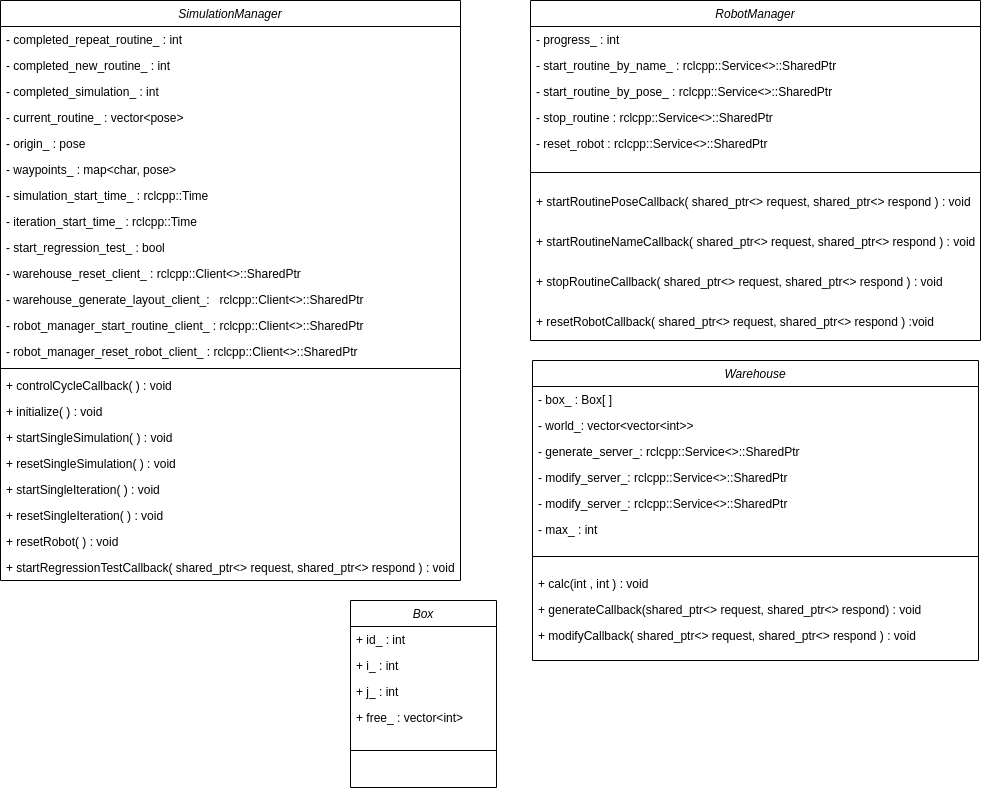

The diagram above was exported from draw.io. Its source (the exported page's mxGraphModel, read from the mxfile embedded in the PNG):
<mxGraphModel dx="1368" dy="712" grid="1" gridSize="10" guides="1" tooltips="1" connect="1" arrows="1" fold="1" page="1" pageScale="1" pageWidth="827" pageHeight="1169" math="0" shadow="0">
  <root>
    <mxCell id="0" />
    <mxCell id="1" parent="0" />
    <mxCell id="O_N-a4c38tmP3mYQox1M-1" value="RobotManager" style="swimlane;fontStyle=2;align=center;verticalAlign=top;childLayout=stackLayout;horizontal=1;startSize=26;horizontalStack=0;resizeParent=1;resizeLast=0;collapsible=1;marginBottom=0;rounded=0;shadow=0;strokeWidth=1;" parent="1" vertex="1">
      <mxGeometry x="630" y="50" width="450" height="340" as="geometry">
        <mxRectangle x="230" y="140" width="160" height="26" as="alternateBounds" />
      </mxGeometry>
    </mxCell>
    <mxCell id="O_N-a4c38tmP3mYQox1M-2" value="- progress_ : int" style="text;align=left;verticalAlign=top;spacingLeft=4;spacingRight=4;overflow=hidden;rotatable=0;points=[[0,0.5],[1,0.5]];portConstraint=eastwest;" parent="O_N-a4c38tmP3mYQox1M-1" vertex="1">
      <mxGeometry y="26" width="450" height="26" as="geometry" />
    </mxCell>
    <mxCell id="O_N-a4c38tmP3mYQox1M-3" value="- start_routine_by_name_ : rclcpp::Service&lt;&gt;::SharedPtr" style="text;align=left;verticalAlign=top;spacingLeft=4;spacingRight=4;overflow=hidden;rotatable=0;points=[[0,0.5],[1,0.5]];portConstraint=eastwest;" parent="O_N-a4c38tmP3mYQox1M-1" vertex="1">
      <mxGeometry y="52" width="450" height="26" as="geometry" />
    </mxCell>
    <mxCell id="O_N-a4c38tmP3mYQox1M-4" value="- start_routine_by_pose_ : rclcpp::Service&lt;&gt;::SharedPtr" style="text;align=left;verticalAlign=top;spacingLeft=4;spacingRight=4;overflow=hidden;rotatable=0;points=[[0,0.5],[1,0.5]];portConstraint=eastwest;" parent="O_N-a4c38tmP3mYQox1M-1" vertex="1">
      <mxGeometry y="78" width="450" height="26" as="geometry" />
    </mxCell>
    <mxCell id="O_N-a4c38tmP3mYQox1M-5" value="- stop_routine : rclcpp::Service&lt;&gt;::SharedPtr" style="text;align=left;verticalAlign=top;spacingLeft=4;spacingRight=4;overflow=hidden;rotatable=0;points=[[0,0.5],[1,0.5]];portConstraint=eastwest;" parent="O_N-a4c38tmP3mYQox1M-1" vertex="1">
      <mxGeometry y="104" width="450" height="26" as="geometry" />
    </mxCell>
    <mxCell id="O_N-a4c38tmP3mYQox1M-6" value="- reset_robot : rclcpp::Service&lt;&gt;::SharedPtr" style="text;align=left;verticalAlign=top;spacingLeft=4;spacingRight=4;overflow=hidden;rotatable=0;points=[[0,0.5],[1,0.5]];portConstraint=eastwest;" parent="O_N-a4c38tmP3mYQox1M-1" vertex="1">
      <mxGeometry y="130" width="450" height="26" as="geometry" />
    </mxCell>
    <mxCell id="O_N-a4c38tmP3mYQox1M-7" value="" style="line;html=1;strokeWidth=1;align=left;verticalAlign=middle;spacingTop=-1;spacingLeft=3;spacingRight=3;rotatable=0;labelPosition=right;points=[];portConstraint=eastwest;" parent="O_N-a4c38tmP3mYQox1M-1" vertex="1">
      <mxGeometry y="156" width="450" height="32" as="geometry" />
    </mxCell>
    <mxCell id="O_N-a4c38tmP3mYQox1M-8" value="+ startRoutinePoseCallback( shared_ptr&lt;&gt; request, shared_ptr&lt;&gt; respond ) : void" style="text;align=left;verticalAlign=top;spacingLeft=4;spacingRight=4;overflow=hidden;rotatable=0;points=[[0,0.5],[1,0.5]];portConstraint=eastwest;" parent="O_N-a4c38tmP3mYQox1M-1" vertex="1">
      <mxGeometry y="188" width="450" height="40" as="geometry" />
    </mxCell>
    <mxCell id="O_N-a4c38tmP3mYQox1M-9" value="+ startRoutineNameCallback( shared_ptr&lt;&gt; request, shared_ptr&lt;&gt; respond ) : void" style="text;align=left;verticalAlign=top;spacingLeft=4;spacingRight=4;overflow=hidden;rotatable=0;points=[[0,0.5],[1,0.5]];portConstraint=eastwest;" parent="O_N-a4c38tmP3mYQox1M-1" vertex="1">
      <mxGeometry y="228" width="450" height="40" as="geometry" />
    </mxCell>
    <mxCell id="O_N-a4c38tmP3mYQox1M-10" value="+ stopRoutineCallback( shared_ptr&lt;&gt; request, shared_ptr&lt;&gt; respond ) : void" style="text;align=left;verticalAlign=top;spacingLeft=4;spacingRight=4;overflow=hidden;rotatable=0;points=[[0,0.5],[1,0.5]];portConstraint=eastwest;" parent="O_N-a4c38tmP3mYQox1M-1" vertex="1">
      <mxGeometry y="268" width="450" height="40" as="geometry" />
    </mxCell>
    <mxCell id="O_N-a4c38tmP3mYQox1M-11" value="+ resetRobotCallback( shared_ptr&lt;&gt; request, shared_ptr&lt;&gt; respond ) :void" style="text;align=left;verticalAlign=top;spacingLeft=4;spacingRight=4;overflow=hidden;rotatable=0;points=[[0,0.5],[1,0.5]];portConstraint=eastwest;" parent="O_N-a4c38tmP3mYQox1M-1" vertex="1">
      <mxGeometry y="308" width="450" height="32" as="geometry" />
    </mxCell>
    <mxCell id="O_N-a4c38tmP3mYQox1M-12" value="&lt;span id=&quot;docs-internal-guid-9ce4867a-7fff-c50c-6206-867457380cdc&quot;&gt;&lt;p style=&quot;text-align: left; line-height: 1.38; margin-top: 0pt; margin-bottom: 0pt;&quot; dir=&quot;ltr&quot;&gt;&lt;br&gt;&lt;/p&gt;&lt;/span&gt;" style="text;html=1;align=center;verticalAlign=middle;resizable=0;points=[];autosize=1;strokeColor=none;fillColor=none;" parent="1" vertex="1">
      <mxGeometry x="760" y="340" width="20" height="30" as="geometry" />
    </mxCell>
    <mxCell id="vm5TI20AkvkhoennB8Sr-1" value="SimulationManager" style="swimlane;fontStyle=2;align=center;verticalAlign=top;childLayout=stackLayout;horizontal=1;startSize=26;horizontalStack=0;resizeParent=1;resizeLast=0;collapsible=1;marginBottom=0;rounded=0;shadow=0;strokeWidth=1;" parent="1" vertex="1">
      <mxGeometry x="100" y="50" width="460" height="580" as="geometry">
        <mxRectangle x="120" y="50" width="160" height="26" as="alternateBounds" />
      </mxGeometry>
    </mxCell>
    <mxCell id="vm5TI20AkvkhoennB8Sr-2" value="- completed_repeat_routine_ : int" style="text;align=left;verticalAlign=top;spacingLeft=4;spacingRight=4;overflow=hidden;rotatable=0;points=[[0,0.5],[1,0.5]];portConstraint=eastwest;" parent="vm5TI20AkvkhoennB8Sr-1" vertex="1">
      <mxGeometry y="26" width="460" height="26" as="geometry" />
    </mxCell>
    <mxCell id="vm5TI20AkvkhoennB8Sr-3" value="- completed_new_routine_ : int" style="text;align=left;verticalAlign=top;spacingLeft=4;spacingRight=4;overflow=hidden;rotatable=0;points=[[0,0.5],[1,0.5]];portConstraint=eastwest;rounded=0;shadow=0;html=0;" parent="vm5TI20AkvkhoennB8Sr-1" vertex="1">
      <mxGeometry y="52" width="460" height="26" as="geometry" />
    </mxCell>
    <mxCell id="vm5TI20AkvkhoennB8Sr-4" value="- completed_simulation_ : int" style="text;align=left;verticalAlign=top;spacingLeft=4;spacingRight=4;overflow=hidden;rotatable=0;points=[[0,0.5],[1,0.5]];portConstraint=eastwest;rounded=0;shadow=0;html=0;" parent="vm5TI20AkvkhoennB8Sr-1" vertex="1">
      <mxGeometry y="78" width="460" height="26" as="geometry" />
    </mxCell>
    <mxCell id="vm5TI20AkvkhoennB8Sr-5" value="- current_routine_ : vector&lt;pose&gt; " style="text;align=left;verticalAlign=top;spacingLeft=4;spacingRight=4;overflow=hidden;rotatable=0;points=[[0,0.5],[1,0.5]];portConstraint=eastwest;rounded=0;shadow=0;html=0;" parent="vm5TI20AkvkhoennB8Sr-1" vertex="1">
      <mxGeometry y="104" width="460" height="26" as="geometry" />
    </mxCell>
    <mxCell id="vm5TI20AkvkhoennB8Sr-6" value="- origin_ : pose" style="text;align=left;verticalAlign=top;spacingLeft=4;spacingRight=4;overflow=hidden;rotatable=0;points=[[0,0.5],[1,0.5]];portConstraint=eastwest;rounded=0;shadow=0;html=0;" parent="vm5TI20AkvkhoennB8Sr-1" vertex="1">
      <mxGeometry y="130" width="460" height="26" as="geometry" />
    </mxCell>
    <mxCell id="vm5TI20AkvkhoennB8Sr-7" value="- waypoints_ : map&lt;char, pose&gt;" style="text;align=left;verticalAlign=top;spacingLeft=4;spacingRight=4;overflow=hidden;rotatable=0;points=[[0,0.5],[1,0.5]];portConstraint=eastwest;rounded=0;shadow=0;html=0;" parent="vm5TI20AkvkhoennB8Sr-1" vertex="1">
      <mxGeometry y="156" width="460" height="26" as="geometry" />
    </mxCell>
    <mxCell id="vm5TI20AkvkhoennB8Sr-8" value="- simulation_start_time_ : rclcpp::Time" style="text;align=left;verticalAlign=top;spacingLeft=4;spacingRight=4;overflow=hidden;rotatable=0;points=[[0,0.5],[1,0.5]];portConstraint=eastwest;rounded=0;shadow=0;html=0;" parent="vm5TI20AkvkhoennB8Sr-1" vertex="1">
      <mxGeometry y="182" width="460" height="26" as="geometry" />
    </mxCell>
    <mxCell id="vm5TI20AkvkhoennB8Sr-9" value="- iteration_start_time_ : rclcpp::Time" style="text;align=left;verticalAlign=top;spacingLeft=4;spacingRight=4;overflow=hidden;rotatable=0;points=[[0,0.5],[1,0.5]];portConstraint=eastwest;rounded=0;shadow=0;html=0;" parent="vm5TI20AkvkhoennB8Sr-1" vertex="1">
      <mxGeometry y="208" width="460" height="26" as="geometry" />
    </mxCell>
    <mxCell id="vm5TI20AkvkhoennB8Sr-10" value="- start_regression_test_ : bool" style="text;align=left;verticalAlign=top;spacingLeft=4;spacingRight=4;overflow=hidden;rotatable=0;points=[[0,0.5],[1,0.5]];portConstraint=eastwest;rounded=0;shadow=0;html=0;" parent="vm5TI20AkvkhoennB8Sr-1" vertex="1">
      <mxGeometry y="234" width="460" height="26" as="geometry" />
    </mxCell>
    <mxCell id="vm5TI20AkvkhoennB8Sr-11" value="- warehouse_reset_client_ : rclcpp::Client&lt;&gt;::SharedPtr&#10;&#10;" style="text;align=left;verticalAlign=top;spacingLeft=4;spacingRight=4;overflow=hidden;rotatable=0;points=[[0,0.5],[1,0.5]];portConstraint=eastwest;rounded=0;shadow=0;html=0;" parent="vm5TI20AkvkhoennB8Sr-1" vertex="1">
      <mxGeometry y="260" width="460" height="26" as="geometry" />
    </mxCell>
    <mxCell id="vm5TI20AkvkhoennB8Sr-12" value="- warehouse_generate_layout_client_:   rclcpp::Client&lt;&gt;::SharedPtr&#10;" style="text;align=left;verticalAlign=top;spacingLeft=4;spacingRight=4;overflow=hidden;rotatable=0;points=[[0,0.5],[1,0.5]];portConstraint=eastwest;rounded=0;shadow=0;html=0;" parent="vm5TI20AkvkhoennB8Sr-1" vertex="1">
      <mxGeometry y="286" width="460" height="26" as="geometry" />
    </mxCell>
    <mxCell id="vm5TI20AkvkhoennB8Sr-13" value="- robot_manager_start_routine_client_ : rclcpp::Client&lt;&gt;::SharedPtr" style="text;align=left;verticalAlign=top;spacingLeft=4;spacingRight=4;overflow=hidden;rotatable=0;points=[[0,0.5],[1,0.5]];portConstraint=eastwest;rounded=0;shadow=0;html=0;" parent="vm5TI20AkvkhoennB8Sr-1" vertex="1">
      <mxGeometry y="312" width="460" height="26" as="geometry" />
    </mxCell>
    <mxCell id="vm5TI20AkvkhoennB8Sr-14" value="- robot_manager_reset_robot_client_ : rclcpp::Client&lt;&gt;::SharedPtr" style="text;align=left;verticalAlign=top;spacingLeft=4;spacingRight=4;overflow=hidden;rotatable=0;points=[[0,0.5],[1,0.5]];portConstraint=eastwest;rounded=0;shadow=0;html=0;" parent="vm5TI20AkvkhoennB8Sr-1" vertex="1">
      <mxGeometry y="338" width="460" height="26" as="geometry" />
    </mxCell>
    <mxCell id="vm5TI20AkvkhoennB8Sr-15" value="" style="line;html=1;strokeWidth=1;align=left;verticalAlign=middle;spacingTop=-1;spacingLeft=3;spacingRight=3;rotatable=0;labelPosition=right;points=[];portConstraint=eastwest;" parent="vm5TI20AkvkhoennB8Sr-1" vertex="1">
      <mxGeometry y="364" width="460" height="8" as="geometry" />
    </mxCell>
    <mxCell id="vm5TI20AkvkhoennB8Sr-16" value="+ controlCycleCallback( ) : void" style="text;align=left;verticalAlign=top;spacingLeft=4;spacingRight=4;overflow=hidden;rotatable=0;points=[[0,0.5],[1,0.5]];portConstraint=eastwest;rounded=0;shadow=0;html=0;" parent="vm5TI20AkvkhoennB8Sr-1" vertex="1">
      <mxGeometry y="372" width="460" height="26" as="geometry" />
    </mxCell>
    <mxCell id="vm5TI20AkvkhoennB8Sr-17" value="+ initialize( ) : void&#10;" style="text;align=left;verticalAlign=top;spacingLeft=4;spacingRight=4;overflow=hidden;rotatable=0;points=[[0,0.5],[1,0.5]];portConstraint=eastwest;" parent="vm5TI20AkvkhoennB8Sr-1" vertex="1">
      <mxGeometry y="398" width="460" height="26" as="geometry" />
    </mxCell>
    <mxCell id="vm5TI20AkvkhoennB8Sr-18" value="+ startSingleSimulation( ) : void" style="text;align=left;verticalAlign=top;spacingLeft=4;spacingRight=4;overflow=hidden;rotatable=0;points=[[0,0.5],[1,0.5]];portConstraint=eastwest;" parent="vm5TI20AkvkhoennB8Sr-1" vertex="1">
      <mxGeometry y="424" width="460" height="26" as="geometry" />
    </mxCell>
    <mxCell id="vm5TI20AkvkhoennB8Sr-19" value="+ resetSingleSimulation( ) : void" style="text;align=left;verticalAlign=top;spacingLeft=4;spacingRight=4;overflow=hidden;rotatable=0;points=[[0,0.5],[1,0.5]];portConstraint=eastwest;" parent="vm5TI20AkvkhoennB8Sr-1" vertex="1">
      <mxGeometry y="450" width="460" height="26" as="geometry" />
    </mxCell>
    <mxCell id="vm5TI20AkvkhoennB8Sr-20" value="+ startSingleIteration( ) : void" style="text;align=left;verticalAlign=top;spacingLeft=4;spacingRight=4;overflow=hidden;rotatable=0;points=[[0,0.5],[1,0.5]];portConstraint=eastwest;" parent="vm5TI20AkvkhoennB8Sr-1" vertex="1">
      <mxGeometry y="476" width="460" height="26" as="geometry" />
    </mxCell>
    <mxCell id="vm5TI20AkvkhoennB8Sr-21" value="+ resetSingleIteration( ) : void" style="text;align=left;verticalAlign=top;spacingLeft=4;spacingRight=4;overflow=hidden;rotatable=0;points=[[0,0.5],[1,0.5]];portConstraint=eastwest;" parent="vm5TI20AkvkhoennB8Sr-1" vertex="1">
      <mxGeometry y="502" width="460" height="26" as="geometry" />
    </mxCell>
    <mxCell id="vm5TI20AkvkhoennB8Sr-22" value="+ resetRobot( ) : void" style="text;align=left;verticalAlign=top;spacingLeft=4;spacingRight=4;overflow=hidden;rotatable=0;points=[[0,0.5],[1,0.5]];portConstraint=eastwest;" parent="vm5TI20AkvkhoennB8Sr-1" vertex="1">
      <mxGeometry y="528" width="460" height="26" as="geometry" />
    </mxCell>
    <mxCell id="vm5TI20AkvkhoennB8Sr-23" value="+ startRegressionTestCallback( shared_ptr&lt;&gt; request, shared_ptr&lt;&gt; respond ) : void" style="text;align=left;verticalAlign=top;spacingLeft=4;spacingRight=4;overflow=hidden;rotatable=0;points=[[0,0.5],[1,0.5]];portConstraint=eastwest;" parent="vm5TI20AkvkhoennB8Sr-1" vertex="1">
      <mxGeometry y="554" width="460" height="26" as="geometry" />
    </mxCell>
    <mxCell id="OYIUPiw8a7H9CKrt5qxo-20" value="Warehouse" style="swimlane;fontStyle=2;align=center;verticalAlign=top;childLayout=stackLayout;horizontal=1;startSize=26;horizontalStack=0;resizeParent=1;resizeLast=0;collapsible=1;marginBottom=0;rounded=0;shadow=0;strokeWidth=1;" vertex="1" parent="1">
      <mxGeometry x="632" y="410" width="446" height="300" as="geometry">
        <mxRectangle x="120" y="50" width="160" height="26" as="alternateBounds" />
      </mxGeometry>
    </mxCell>
    <mxCell id="OYIUPiw8a7H9CKrt5qxo-21" value="- box_ : Box[ ]" style="text;align=left;verticalAlign=top;spacingLeft=4;spacingRight=4;overflow=hidden;rotatable=0;points=[[0,0.5],[1,0.5]];portConstraint=eastwest;" vertex="1" parent="OYIUPiw8a7H9CKrt5qxo-20">
      <mxGeometry y="26" width="446" height="26" as="geometry" />
    </mxCell>
    <mxCell id="OYIUPiw8a7H9CKrt5qxo-22" value="- world_: vector&lt;vector&lt;int&gt;&gt;" style="text;align=left;verticalAlign=top;spacingLeft=4;spacingRight=4;overflow=hidden;rotatable=0;points=[[0,0.5],[1,0.5]];portConstraint=eastwest;rounded=0;shadow=0;html=0;" vertex="1" parent="OYIUPiw8a7H9CKrt5qxo-20">
      <mxGeometry y="52" width="446" height="26" as="geometry" />
    </mxCell>
    <mxCell id="OYIUPiw8a7H9CKrt5qxo-23" value="- generate_server_: rclcpp::Service&lt;&gt;::SharedPtr" style="text;align=left;verticalAlign=top;spacingLeft=4;spacingRight=4;overflow=hidden;rotatable=0;points=[[0,0.5],[1,0.5]];portConstraint=eastwest;rounded=0;shadow=0;html=0;" vertex="1" parent="OYIUPiw8a7H9CKrt5qxo-20">
      <mxGeometry y="78" width="446" height="26" as="geometry" />
    </mxCell>
    <mxCell id="OYIUPiw8a7H9CKrt5qxo-24" value="- modify_server_: rclcpp::Service&lt;&gt;::SharedPtr " style="text;align=left;verticalAlign=top;spacingLeft=4;spacingRight=4;overflow=hidden;rotatable=0;points=[[0,0.5],[1,0.5]];portConstraint=eastwest;rounded=0;shadow=0;html=0;" vertex="1" parent="OYIUPiw8a7H9CKrt5qxo-20">
      <mxGeometry y="104" width="446" height="26" as="geometry" />
    </mxCell>
    <mxCell id="OYIUPiw8a7H9CKrt5qxo-25" value="- modify_server_: rclcpp::Service&lt;&gt;::SharedPtr " style="text;align=left;verticalAlign=top;spacingLeft=4;spacingRight=4;overflow=hidden;rotatable=0;points=[[0,0.5],[1,0.5]];portConstraint=eastwest;rounded=0;shadow=0;html=0;" vertex="1" parent="OYIUPiw8a7H9CKrt5qxo-20">
      <mxGeometry y="130" width="446" height="26" as="geometry" />
    </mxCell>
    <mxCell id="OYIUPiw8a7H9CKrt5qxo-26" value="- max_ : int" style="text;align=left;verticalAlign=top;spacingLeft=4;spacingRight=4;overflow=hidden;rotatable=0;points=[[0,0.5],[1,0.5]];portConstraint=eastwest;rounded=0;shadow=0;html=0;" vertex="1" parent="OYIUPiw8a7H9CKrt5qxo-20">
      <mxGeometry y="156" width="446" height="26" as="geometry" />
    </mxCell>
    <mxCell id="OYIUPiw8a7H9CKrt5qxo-27" value="" style="line;html=1;strokeWidth=1;align=left;verticalAlign=middle;spacingTop=-1;spacingLeft=3;spacingRight=3;rotatable=0;labelPosition=right;points=[];portConstraint=eastwest;" vertex="1" parent="OYIUPiw8a7H9CKrt5qxo-20">
      <mxGeometry y="182" width="446" height="28" as="geometry" />
    </mxCell>
    <mxCell id="OYIUPiw8a7H9CKrt5qxo-28" value="+ calc(int , int ) : void&#10;" style="text;align=left;verticalAlign=top;spacingLeft=4;spacingRight=4;overflow=hidden;rotatable=0;points=[[0,0.5],[1,0.5]];portConstraint=eastwest;" vertex="1" parent="OYIUPiw8a7H9CKrt5qxo-20">
      <mxGeometry y="210" width="446" height="26" as="geometry" />
    </mxCell>
    <mxCell id="OYIUPiw8a7H9CKrt5qxo-29" value="+ generateCallback(shared_ptr&lt;&gt; request, shared_ptr&lt;&gt; respond) : void" style="text;align=left;verticalAlign=top;spacingLeft=4;spacingRight=4;overflow=hidden;rotatable=0;points=[[0,0.5],[1,0.5]];portConstraint=eastwest;" vertex="1" parent="OYIUPiw8a7H9CKrt5qxo-20">
      <mxGeometry y="236" width="446" height="26" as="geometry" />
    </mxCell>
    <mxCell id="OYIUPiw8a7H9CKrt5qxo-30" value="+ modifyCallback( shared_ptr&lt;&gt; request, shared_ptr&lt;&gt; respond ) : void" style="text;align=left;verticalAlign=top;spacingLeft=4;spacingRight=4;overflow=hidden;rotatable=0;points=[[0,0.5],[1,0.5]];portConstraint=eastwest;" vertex="1" parent="OYIUPiw8a7H9CKrt5qxo-20">
      <mxGeometry y="262" width="446" height="26" as="geometry" />
    </mxCell>
    <mxCell id="OYIUPiw8a7H9CKrt5qxo-31" value="Box" style="swimlane;fontStyle=2;align=center;verticalAlign=top;childLayout=stackLayout;horizontal=1;startSize=26;horizontalStack=0;resizeParent=1;resizeLast=0;collapsible=1;marginBottom=0;rounded=0;shadow=0;strokeWidth=1;" vertex="1" parent="1">
      <mxGeometry x="450" y="650" width="146" height="187" as="geometry">
        <mxRectangle x="120" y="50" width="160" height="26" as="alternateBounds" />
      </mxGeometry>
    </mxCell>
    <mxCell id="OYIUPiw8a7H9CKrt5qxo-32" value="+ id_ : int" style="text;align=left;verticalAlign=top;spacingLeft=4;spacingRight=4;overflow=hidden;rotatable=0;points=[[0,0.5],[1,0.5]];portConstraint=eastwest;" vertex="1" parent="OYIUPiw8a7H9CKrt5qxo-31">
      <mxGeometry y="26" width="146" height="26" as="geometry" />
    </mxCell>
    <mxCell id="OYIUPiw8a7H9CKrt5qxo-33" value="+ i_ : int" style="text;align=left;verticalAlign=top;spacingLeft=4;spacingRight=4;overflow=hidden;rotatable=0;points=[[0,0.5],[1,0.5]];portConstraint=eastwest;" vertex="1" parent="OYIUPiw8a7H9CKrt5qxo-31">
      <mxGeometry y="52" width="146" height="26" as="geometry" />
    </mxCell>
    <mxCell id="OYIUPiw8a7H9CKrt5qxo-34" value="+ j_ : int" style="text;align=left;verticalAlign=top;spacingLeft=4;spacingRight=4;overflow=hidden;rotatable=0;points=[[0,0.5],[1,0.5]];portConstraint=eastwest;" vertex="1" parent="OYIUPiw8a7H9CKrt5qxo-31">
      <mxGeometry y="78" width="146" height="26" as="geometry" />
    </mxCell>
    <mxCell id="OYIUPiw8a7H9CKrt5qxo-35" value="+ free_ : vector&lt;int&gt;" style="text;align=left;verticalAlign=top;spacingLeft=4;spacingRight=4;overflow=hidden;rotatable=0;points=[[0,0.5],[1,0.5]];portConstraint=eastwest;" vertex="1" parent="OYIUPiw8a7H9CKrt5qxo-31">
      <mxGeometry y="104" width="146" height="26" as="geometry" />
    </mxCell>
    <mxCell id="OYIUPiw8a7H9CKrt5qxo-36" value="" style="line;html=1;strokeWidth=1;align=left;verticalAlign=middle;spacingTop=-1;spacingLeft=3;spacingRight=3;rotatable=0;labelPosition=right;points=[];portConstraint=eastwest;" vertex="1" parent="OYIUPiw8a7H9CKrt5qxo-31">
      <mxGeometry y="130" width="146" height="40" as="geometry" />
    </mxCell>
  </root>
</mxGraphModel>